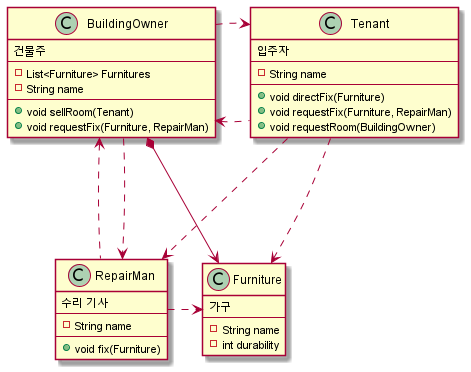

The diagram above was rendered by PlantUML. Its source (embedded in the PNG):
@startuml
'https://plantuml.com/class-diagram

hide empty methods
hide empty fields

class Tenant {
    입주자
    --
    - String name
    --
    + void directFix(Furniture)
    + void requestFix(Furniture, RepairMan)
    + void requestRoom(BuildingOwner)
}

class BuildingOwner {
    건물주
    --
    - List<Furniture> Furnitures
    - String name
    --
    + void sellRoom(Tenant)
    + void requestFix(Furniture, RepairMan)
}

class Furniture {
    가구
    --
    - String name
    - int durability
}

class RepairMan {
    수리 기사
    --
    - String name
    --
    + void fix(Furniture)
}


RepairMan ..r.> Furniture       
RepairMan ..u.> BuildingOwner   
Tenant ..r.> Furniture          
Tenant ..l.> BuildingOwner      
Tenant ..d.> RepairMan          
BuildingOwner *---> Furniture
BuildingOwner ...> Tenant
BuildingOwner ...> RepairMan

@enduml